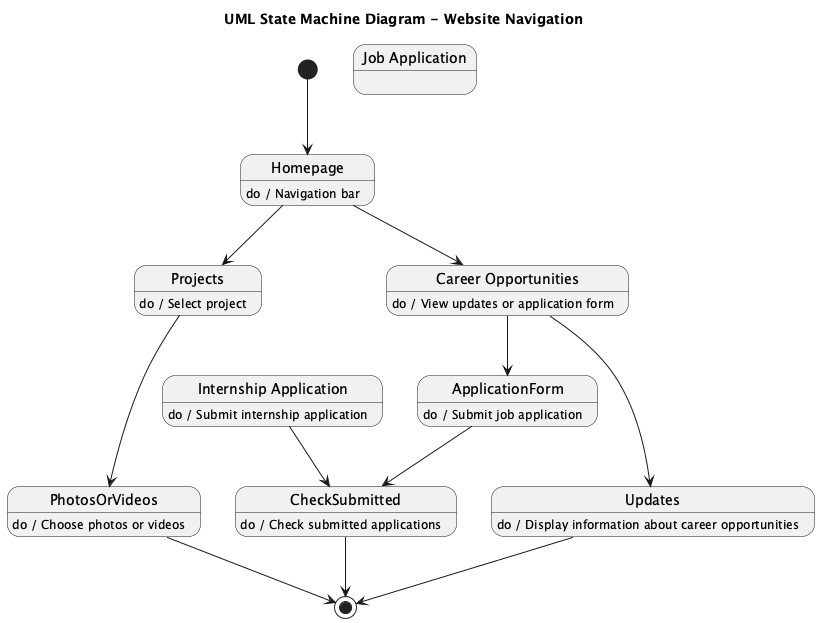

The diagram above was rendered by PlantUML. Its source (embedded in the PNG):
@startuml
title UML State Machine Diagram - Website Navigation

[*] --> Homepage

state "Homepage" as Homepage
state "Projects" as Projects
state "Career Opportunities" as CareerOpportunities
state "Job Application" as JobApplication
state "Internship Application" as InternshipApplication

Homepage : do / Navigation bar
Homepage --> Projects
Homepage --> CareerOpportunities

Projects : do / Select project
Projects --> PhotosOrVideos

PhotosOrVideos : do / Choose photos or videos
PhotosOrVideos --> [*]

CareerOpportunities : do / View updates or application form
CareerOpportunities --> Updates
CareerOpportunities --> ApplicationForm

Updates : do / Display information about career opportunities
Updates --> [*]

ApplicationForm : do / Submit job application
ApplicationForm --> CheckSubmitted

InternshipApplication : do / Submit internship application
InternshipApplication --> CheckSubmitted

CheckSubmitted : do / Check submitted applications
CheckSubmitted --> [*]
@enduml